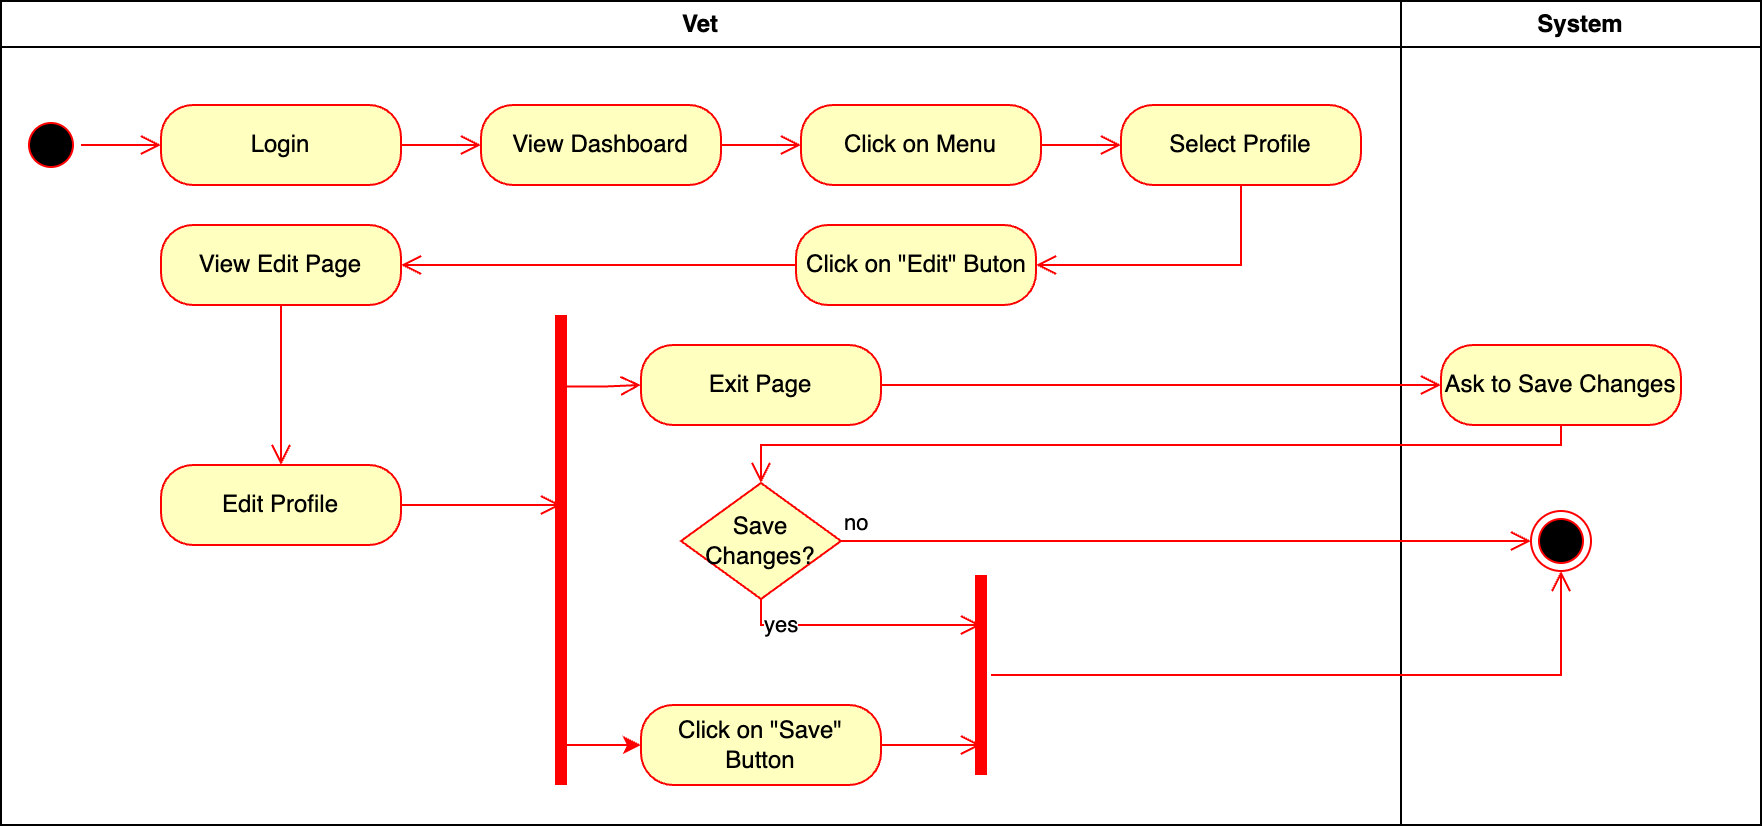

The diagram above was exported from draw.io. Its source (the exported page's mxGraphModel, read from the mxfile embedded in the PNG):
<mxGraphModel dx="2126" dy="498" grid="1" gridSize="10" guides="1" tooltips="1" connect="1" arrows="1" fold="1" page="1" pageScale="1" pageWidth="1169" pageHeight="826" background="none" math="0" shadow="0">
  <root>
    <mxCell id="0" />
    <mxCell id="1" parent="0" />
    <mxCell id="2" value="Vet" style="swimlane;whiteSpace=wrap" parent="1" vertex="1">
      <mxGeometry x="-120" y="128" width="700" height="412" as="geometry" />
    </mxCell>
    <mxCell id="x6KKPkQu_LL3j0AeMfy4-41" value="" style="ellipse;html=1;shape=startState;fillColor=#000000;strokeColor=#ff0000;" vertex="1" parent="2">
      <mxGeometry x="10" y="57" width="30" height="30" as="geometry" />
    </mxCell>
    <mxCell id="x6KKPkQu_LL3j0AeMfy4-42" value="" style="edgeStyle=orthogonalEdgeStyle;html=1;verticalAlign=bottom;endArrow=open;endSize=8;strokeColor=#ff0000;rounded=0;" edge="1" source="x6KKPkQu_LL3j0AeMfy4-41" parent="2" target="x6KKPkQu_LL3j0AeMfy4-43">
      <mxGeometry relative="1" as="geometry">
        <mxPoint x="70" y="57" as="targetPoint" />
        <Array as="points" />
      </mxGeometry>
    </mxCell>
    <mxCell id="x6KKPkQu_LL3j0AeMfy4-43" value="Login" style="rounded=1;whiteSpace=wrap;html=1;arcSize=40;fontColor=#000000;fillColor=#ffffc0;strokeColor=#ff0000;" vertex="1" parent="2">
      <mxGeometry x="80" y="52" width="120" height="40" as="geometry" />
    </mxCell>
    <mxCell id="x6KKPkQu_LL3j0AeMfy4-44" value="" style="edgeStyle=orthogonalEdgeStyle;html=1;verticalAlign=bottom;endArrow=open;endSize=8;strokeColor=#ff0000;rounded=0;" edge="1" source="x6KKPkQu_LL3j0AeMfy4-43" parent="2" target="x6KKPkQu_LL3j0AeMfy4-45">
      <mxGeometry relative="1" as="geometry">
        <mxPoint x="130" y="132" as="targetPoint" />
      </mxGeometry>
    </mxCell>
    <mxCell id="x6KKPkQu_LL3j0AeMfy4-45" value="View Dashboard" style="rounded=1;whiteSpace=wrap;html=1;arcSize=40;fontColor=#000000;fillColor=#ffffc0;strokeColor=#ff0000;" vertex="1" parent="2">
      <mxGeometry x="240" y="52" width="120" height="40" as="geometry" />
    </mxCell>
    <mxCell id="x6KKPkQu_LL3j0AeMfy4-46" value="" style="edgeStyle=orthogonalEdgeStyle;html=1;verticalAlign=bottom;endArrow=open;endSize=8;strokeColor=#ff0000;rounded=0;" edge="1" source="x6KKPkQu_LL3j0AeMfy4-45" parent="2" target="x6KKPkQu_LL3j0AeMfy4-47">
      <mxGeometry relative="1" as="geometry">
        <mxPoint x="290" y="152" as="targetPoint" />
      </mxGeometry>
    </mxCell>
    <mxCell id="x6KKPkQu_LL3j0AeMfy4-47" value="Click on Menu" style="rounded=1;whiteSpace=wrap;html=1;arcSize=40;fontColor=#000000;fillColor=#ffffc0;strokeColor=#ff0000;" vertex="1" parent="2">
      <mxGeometry x="400" y="52" width="120" height="40" as="geometry" />
    </mxCell>
    <mxCell id="x6KKPkQu_LL3j0AeMfy4-48" value="" style="edgeStyle=orthogonalEdgeStyle;html=1;verticalAlign=bottom;endArrow=open;endSize=8;strokeColor=#ff0000;rounded=0;" edge="1" source="x6KKPkQu_LL3j0AeMfy4-47" parent="2" target="x6KKPkQu_LL3j0AeMfy4-49">
      <mxGeometry relative="1" as="geometry">
        <mxPoint x="450" y="112" as="targetPoint" />
      </mxGeometry>
    </mxCell>
    <mxCell id="x6KKPkQu_LL3j0AeMfy4-49" value="Select Profile" style="rounded=1;whiteSpace=wrap;html=1;arcSize=40;fontColor=#000000;fillColor=#ffffc0;strokeColor=#ff0000;" vertex="1" parent="2">
      <mxGeometry x="560" y="52" width="120" height="40" as="geometry" />
    </mxCell>
    <mxCell id="x6KKPkQu_LL3j0AeMfy4-50" value="" style="edgeStyle=orthogonalEdgeStyle;html=1;verticalAlign=bottom;endArrow=open;endSize=8;strokeColor=#ff0000;rounded=0;" edge="1" source="x6KKPkQu_LL3j0AeMfy4-49" parent="2" target="x6KKPkQu_LL3j0AeMfy4-51">
      <mxGeometry relative="1" as="geometry">
        <mxPoint x="460" y="232" as="targetPoint" />
        <Array as="points">
          <mxPoint x="620" y="132" />
        </Array>
      </mxGeometry>
    </mxCell>
    <mxCell id="x6KKPkQu_LL3j0AeMfy4-51" value="Click on &quot;Edit&quot; Buton" style="rounded=1;whiteSpace=wrap;html=1;arcSize=40;fontColor=#000000;fillColor=#ffffc0;strokeColor=#ff0000;" vertex="1" parent="2">
      <mxGeometry x="397.5" y="112" width="120" height="40" as="geometry" />
    </mxCell>
    <mxCell id="x6KKPkQu_LL3j0AeMfy4-52" value="" style="edgeStyle=orthogonalEdgeStyle;html=1;verticalAlign=bottom;endArrow=open;endSize=8;strokeColor=#ff0000;rounded=0;" edge="1" source="x6KKPkQu_LL3j0AeMfy4-51" parent="2" target="x6KKPkQu_LL3j0AeMfy4-53">
      <mxGeometry relative="1" as="geometry">
        <mxPoint x="290" y="212" as="targetPoint" />
      </mxGeometry>
    </mxCell>
    <mxCell id="x6KKPkQu_LL3j0AeMfy4-53" value="View Edit Page" style="rounded=1;whiteSpace=wrap;html=1;arcSize=40;fontColor=#000000;fillColor=#ffffc0;strokeColor=#ff0000;" vertex="1" parent="2">
      <mxGeometry x="80" y="112" width="120" height="40" as="geometry" />
    </mxCell>
    <mxCell id="x6KKPkQu_LL3j0AeMfy4-54" value="" style="edgeStyle=orthogonalEdgeStyle;html=1;verticalAlign=bottom;endArrow=open;endSize=8;strokeColor=#ff0000;rounded=0;" edge="1" source="x6KKPkQu_LL3j0AeMfy4-53" parent="2" target="x6KKPkQu_LL3j0AeMfy4-55">
      <mxGeometry relative="1" as="geometry">
        <mxPoint x="140" y="192" as="targetPoint" />
      </mxGeometry>
    </mxCell>
    <mxCell id="x6KKPkQu_LL3j0AeMfy4-55" value="Edit Profile" style="rounded=1;whiteSpace=wrap;html=1;arcSize=40;fontColor=#000000;fillColor=#ffffc0;strokeColor=#ff0000;" vertex="1" parent="2">
      <mxGeometry x="80" y="232" width="120" height="40" as="geometry" />
    </mxCell>
    <mxCell id="x6KKPkQu_LL3j0AeMfy4-56" value="" style="edgeStyle=orthogonalEdgeStyle;html=1;verticalAlign=bottom;endArrow=open;endSize=8;strokeColor=#ff0000;rounded=0;" edge="1" source="x6KKPkQu_LL3j0AeMfy4-55" parent="2">
      <mxGeometry relative="1" as="geometry">
        <mxPoint x="280" y="252" as="targetPoint" />
      </mxGeometry>
    </mxCell>
    <mxCell id="x6KKPkQu_LL3j0AeMfy4-69" style="edgeStyle=orthogonalEdgeStyle;rounded=0;orthogonalLoop=1;jettySize=auto;html=1;strokeColor=#FF0000;exitX=0.915;exitY=0.512;exitDx=0;exitDy=0;exitPerimeter=0;" edge="1" parent="2" source="x6KKPkQu_LL3j0AeMfy4-57" target="x6KKPkQu_LL3j0AeMfy4-67">
      <mxGeometry relative="1" as="geometry" />
    </mxCell>
    <mxCell id="x6KKPkQu_LL3j0AeMfy4-57" value="" style="shape=line;html=1;strokeWidth=6;strokeColor=#ff0000;rotation=90;" vertex="1" parent="2">
      <mxGeometry x="162.5" y="269.5" width="235" height="10" as="geometry" />
    </mxCell>
    <mxCell id="x6KKPkQu_LL3j0AeMfy4-58" value="" style="edgeStyle=orthogonalEdgeStyle;html=1;verticalAlign=bottom;endArrow=open;endSize=8;strokeColor=#ff0000;rounded=0;exitX=0.152;exitY=0.4;exitDx=0;exitDy=0;exitPerimeter=0;" edge="1" source="x6KKPkQu_LL3j0AeMfy4-57" parent="2" target="x6KKPkQu_LL3j0AeMfy4-59">
      <mxGeometry relative="1" as="geometry">
        <mxPoint x="320" y="192" as="targetPoint" />
        <Array as="points" />
      </mxGeometry>
    </mxCell>
    <mxCell id="x6KKPkQu_LL3j0AeMfy4-59" value="Exit Page" style="rounded=1;whiteSpace=wrap;html=1;arcSize=40;fontColor=#000000;fillColor=#ffffc0;strokeColor=#ff0000;" vertex="1" parent="2">
      <mxGeometry x="320" y="172" width="120" height="40" as="geometry" />
    </mxCell>
    <mxCell id="x6KKPkQu_LL3j0AeMfy4-63" value="Save Changes?" style="rhombus;whiteSpace=wrap;html=1;fontColor=#000000;fillColor=#ffffc0;strokeColor=#ff0000;" vertex="1" parent="2">
      <mxGeometry x="340" y="241" width="80" height="58" as="geometry" />
    </mxCell>
    <mxCell id="x6KKPkQu_LL3j0AeMfy4-65" value="yes" style="edgeStyle=orthogonalEdgeStyle;html=1;align=left;verticalAlign=top;endArrow=open;endSize=8;strokeColor=#ff0000;rounded=0;entryX=0.25;entryY=0.5;entryDx=0;entryDy=0;entryPerimeter=0;" edge="1" source="x6KKPkQu_LL3j0AeMfy4-63" parent="2" target="x6KKPkQu_LL3j0AeMfy4-70">
      <mxGeometry x="-1" relative="1" as="geometry">
        <mxPoint x="380" y="332" as="targetPoint" />
        <Array as="points">
          <mxPoint x="380" y="312" />
        </Array>
      </mxGeometry>
    </mxCell>
    <mxCell id="x6KKPkQu_LL3j0AeMfy4-67" value="Click on &quot;Save&quot; Button" style="rounded=1;whiteSpace=wrap;html=1;arcSize=40;fontColor=#000000;fillColor=#ffffc0;strokeColor=#ff0000;" vertex="1" parent="2">
      <mxGeometry x="320" y="352" width="120" height="40" as="geometry" />
    </mxCell>
    <mxCell id="x6KKPkQu_LL3j0AeMfy4-68" value="" style="edgeStyle=orthogonalEdgeStyle;html=1;verticalAlign=bottom;endArrow=open;endSize=8;strokeColor=#ff0000;rounded=0;entryX=0.85;entryY=0.5;entryDx=0;entryDy=0;entryPerimeter=0;" edge="1" source="x6KKPkQu_LL3j0AeMfy4-67" parent="2" target="x6KKPkQu_LL3j0AeMfy4-70">
      <mxGeometry relative="1" as="geometry">
        <mxPoint x="380" y="452" as="targetPoint" />
      </mxGeometry>
    </mxCell>
    <mxCell id="x6KKPkQu_LL3j0AeMfy4-70" value="" style="shape=line;html=1;strokeWidth=6;strokeColor=#ff0000;rotation=90;" vertex="1" parent="2">
      <mxGeometry x="440" y="332" width="100" height="10" as="geometry" />
    </mxCell>
    <mxCell id="3" value="System" style="swimlane;whiteSpace=wrap" parent="1" vertex="1">
      <mxGeometry x="580" y="128" width="180" height="412" as="geometry" />
    </mxCell>
    <mxCell id="x6KKPkQu_LL3j0AeMfy4-61" value="Ask to Save Changes" style="rounded=1;whiteSpace=wrap;html=1;arcSize=40;fontColor=#000000;fillColor=#ffffc0;strokeColor=#ff0000;" vertex="1" parent="3">
      <mxGeometry x="20" y="172" width="120" height="40" as="geometry" />
    </mxCell>
    <mxCell id="x6KKPkQu_LL3j0AeMfy4-66" value="" style="ellipse;html=1;shape=endState;fillColor=#000000;strokeColor=#ff0000;" vertex="1" parent="3">
      <mxGeometry x="65" y="255" width="30" height="30" as="geometry" />
    </mxCell>
    <mxCell id="x6KKPkQu_LL3j0AeMfy4-60" value="" style="edgeStyle=orthogonalEdgeStyle;html=1;verticalAlign=bottom;endArrow=open;endSize=8;strokeColor=#ff0000;rounded=0;" edge="1" source="x6KKPkQu_LL3j0AeMfy4-59" parent="1" target="x6KKPkQu_LL3j0AeMfy4-61">
      <mxGeometry relative="1" as="geometry">
        <mxPoint x="460" y="320" as="targetPoint" />
      </mxGeometry>
    </mxCell>
    <mxCell id="x6KKPkQu_LL3j0AeMfy4-62" value="" style="edgeStyle=orthogonalEdgeStyle;html=1;verticalAlign=bottom;endArrow=open;endSize=8;strokeColor=#ff0000;rounded=0;" edge="1" source="x6KKPkQu_LL3j0AeMfy4-61" parent="1" target="x6KKPkQu_LL3j0AeMfy4-63">
      <mxGeometry relative="1" as="geometry">
        <mxPoint x="550" y="400" as="targetPoint" />
        <mxPoint x="680" y="360" as="sourcePoint" />
        <Array as="points">
          <mxPoint x="660" y="350" />
          <mxPoint x="260" y="350" />
        </Array>
      </mxGeometry>
    </mxCell>
    <mxCell id="x6KKPkQu_LL3j0AeMfy4-64" value="no" style="edgeStyle=orthogonalEdgeStyle;html=1;align=left;verticalAlign=bottom;endArrow=open;endSize=8;strokeColor=#ff0000;rounded=0;" edge="1" source="x6KKPkQu_LL3j0AeMfy4-63" parent="1" target="x6KKPkQu_LL3j0AeMfy4-66">
      <mxGeometry x="-1" relative="1" as="geometry">
        <mxPoint x="400" y="394" as="targetPoint" />
      </mxGeometry>
    </mxCell>
    <mxCell id="x6KKPkQu_LL3j0AeMfy4-71" value="" style="edgeStyle=orthogonalEdgeStyle;html=1;verticalAlign=bottom;endArrow=open;endSize=8;strokeColor=#ff0000;rounded=0;" edge="1" source="x6KKPkQu_LL3j0AeMfy4-70" parent="1" target="x6KKPkQu_LL3j0AeMfy4-66">
      <mxGeometry relative="1" as="geometry">
        <mxPoint x="420" y="540" as="targetPoint" />
      </mxGeometry>
    </mxCell>
  </root>
</mxGraphModel>